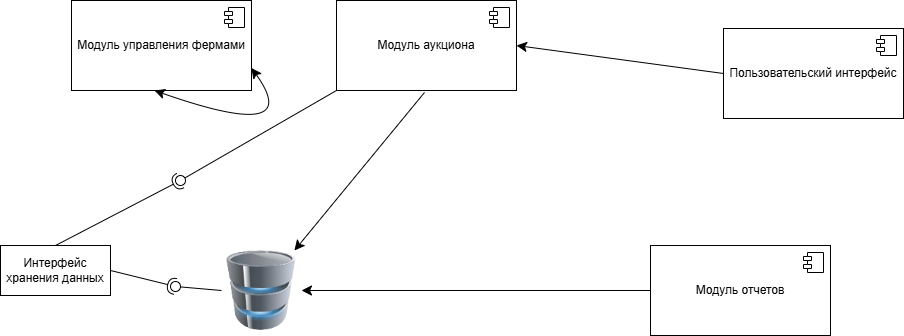

The diagram above was exported from draw.io. Its source (the exported page's mxGraphModel, read from the mxfile embedded in the PNG):
<mxGraphModel dx="2067" dy="1185" grid="0" gridSize="10" guides="1" tooltips="1" connect="1" arrows="1" fold="1" page="0" pageScale="1" pageWidth="827" pageHeight="1169" math="0" shadow="0">
  <root>
    <mxCell id="0" />
    <mxCell id="1" parent="0" />
    <mxCell id="qddge7Fq89VXhhM6PJzp-1" value="Модуль управления фермами" style="html=1;dropTarget=0;whiteSpace=wrap;" parent="1" vertex="1">
      <mxGeometry x="-98" y="-8" width="180" height="90" as="geometry" />
    </mxCell>
    <mxCell id="qddge7Fq89VXhhM6PJzp-2" value="" style="shape=module;jettyWidth=8;jettyHeight=4;" parent="qddge7Fq89VXhhM6PJzp-1" vertex="1">
      <mxGeometry x="1" width="20" height="20" relative="1" as="geometry">
        <mxPoint x="-27" y="7" as="offset" />
      </mxGeometry>
    </mxCell>
    <mxCell id="qddge7Fq89VXhhM6PJzp-3" value="Модуль аукциона" style="html=1;dropTarget=0;whiteSpace=wrap;" parent="1" vertex="1">
      <mxGeometry x="167" y="-8" width="180" height="90" as="geometry" />
    </mxCell>
    <mxCell id="qddge7Fq89VXhhM6PJzp-4" value="" style="shape=module;jettyWidth=8;jettyHeight=4;" parent="qddge7Fq89VXhhM6PJzp-3" vertex="1">
      <mxGeometry x="1" width="20" height="20" relative="1" as="geometry">
        <mxPoint x="-27" y="7" as="offset" />
      </mxGeometry>
    </mxCell>
    <mxCell id="qddge7Fq89VXhhM6PJzp-5" value="Модуль отчетов" style="html=1;dropTarget=0;whiteSpace=wrap;" parent="1" vertex="1">
      <mxGeometry x="481" y="237" width="180" height="90" as="geometry" />
    </mxCell>
    <mxCell id="qddge7Fq89VXhhM6PJzp-6" value="" style="shape=module;jettyWidth=8;jettyHeight=4;" parent="qddge7Fq89VXhhM6PJzp-5" vertex="1">
      <mxGeometry x="1" width="20" height="20" relative="1" as="geometry">
        <mxPoint x="-27" y="7" as="offset" />
      </mxGeometry>
    </mxCell>
    <mxCell id="qddge7Fq89VXhhM6PJzp-9" value="Пользовательский интерфейс" style="html=1;dropTarget=0;whiteSpace=wrap;" parent="1" vertex="1">
      <mxGeometry x="554" y="20" width="180" height="90" as="geometry" />
    </mxCell>
    <mxCell id="qddge7Fq89VXhhM6PJzp-10" value="" style="shape=module;jettyWidth=8;jettyHeight=4;" parent="qddge7Fq89VXhhM6PJzp-9" vertex="1">
      <mxGeometry x="1" width="20" height="20" relative="1" as="geometry">
        <mxPoint x="-27" y="7" as="offset" />
      </mxGeometry>
    </mxCell>
    <mxCell id="qddge7Fq89VXhhM6PJzp-11" value="" style="image;html=1;image=img/lib/clip_art/computers/Database_128x128.png" parent="1" vertex="1">
      <mxGeometry x="52" y="242" width="80" height="80" as="geometry" />
    </mxCell>
    <mxCell id="qddge7Fq89VXhhM6PJzp-12" value="" style="endArrow=classic;html=1;rounded=0;fontSize=12;startSize=8;endSize=8;curved=1;exitX=0;exitY=0.5;exitDx=0;exitDy=0;entryX=1;entryY=0.5;entryDx=0;entryDy=0;" parent="1" source="qddge7Fq89VXhhM6PJzp-9" target="qddge7Fq89VXhhM6PJzp-3" edge="1">
      <mxGeometry width="50" height="50" relative="1" as="geometry">
        <mxPoint x="187" y="225" as="sourcePoint" />
        <mxPoint x="237" y="175" as="targetPoint" />
      </mxGeometry>
    </mxCell>
    <mxCell id="qddge7Fq89VXhhM6PJzp-13" value="" style="endArrow=classic;html=1;rounded=0;fontSize=12;startSize=8;endSize=8;curved=1;" parent="1" target="qddge7Fq89VXhhM6PJzp-11" edge="1">
      <mxGeometry width="50" height="50" relative="1" as="geometry">
        <mxPoint x="255" y="84" as="sourcePoint" />
        <mxPoint x="237" y="175" as="targetPoint" />
      </mxGeometry>
    </mxCell>
    <mxCell id="qddge7Fq89VXhhM6PJzp-14" value="" style="endArrow=classic;html=1;rounded=0;fontSize=12;startSize=8;endSize=8;curved=1;exitX=0;exitY=0.5;exitDx=0;exitDy=0;" parent="1" source="qddge7Fq89VXhhM6PJzp-5" target="qddge7Fq89VXhhM6PJzp-11" edge="1">
      <mxGeometry width="50" height="50" relative="1" as="geometry">
        <mxPoint x="187" y="225" as="sourcePoint" />
        <mxPoint x="237" y="175" as="targetPoint" />
      </mxGeometry>
    </mxCell>
    <mxCell id="qddge7Fq89VXhhM6PJzp-15" value="" style="endArrow=classic;startArrow=classic;html=1;rounded=0;fontSize=12;startSize=8;endSize=8;curved=1;exitX=0.461;exitY=1;exitDx=0;exitDy=0;exitPerimeter=0;entryX=1;entryY=0.75;entryDx=0;entryDy=0;" parent="1" source="qddge7Fq89VXhhM6PJzp-1" target="qddge7Fq89VXhhM6PJzp-1" edge="1">
      <mxGeometry width="50" height="50" relative="1" as="geometry">
        <mxPoint x="187" y="225" as="sourcePoint" />
        <mxPoint x="-15" y="168" as="targetPoint" />
        <Array as="points">
          <mxPoint x="136" y="135" />
        </Array>
      </mxGeometry>
    </mxCell>
    <mxCell id="qddge7Fq89VXhhM6PJzp-16" value="Интерфейс хранения данных" style="html=1;whiteSpace=wrap;" parent="1" vertex="1">
      <mxGeometry x="-169" y="237" width="110" height="50" as="geometry" />
    </mxCell>
    <mxCell id="uvTUAt31rXNgy0duct7G-3" value="" style="ellipse;whiteSpace=wrap;html=1;align=center;aspect=fixed;fillColor=none;strokeColor=none;resizable=0;perimeter=centerPerimeter;rotatable=0;allowArrows=0;points=[];outlineConnect=1;" vertex="1" parent="1">
      <mxGeometry x="11" y="224" width="10" height="10" as="geometry" />
    </mxCell>
    <mxCell id="uvTUAt31rXNgy0duct7G-10" value="" style="rounded=0;orthogonalLoop=1;jettySize=auto;html=1;endArrow=halfCircle;endFill=0;endSize=6;strokeWidth=1;sketch=0;exitX=0.5;exitY=0;exitDx=0;exitDy=0;" edge="1" target="uvTUAt31rXNgy0duct7G-12" parent="1" source="qddge7Fq89VXhhM6PJzp-16">
      <mxGeometry relative="1" as="geometry">
        <mxPoint x="7" y="161" as="sourcePoint" />
      </mxGeometry>
    </mxCell>
    <mxCell id="uvTUAt31rXNgy0duct7G-11" value="" style="rounded=0;orthogonalLoop=1;jettySize=auto;html=1;endArrow=oval;endFill=0;sketch=0;sourcePerimeterSpacing=0;targetPerimeterSpacing=0;endSize=10;exitX=0;exitY=1;exitDx=0;exitDy=0;" edge="1" target="uvTUAt31rXNgy0duct7G-12" parent="1" source="qddge7Fq89VXhhM6PJzp-3">
      <mxGeometry relative="1" as="geometry">
        <mxPoint x="-33" y="161" as="sourcePoint" />
      </mxGeometry>
    </mxCell>
    <mxCell id="uvTUAt31rXNgy0duct7G-12" value="" style="ellipse;whiteSpace=wrap;html=1;align=center;aspect=fixed;fillColor=none;strokeColor=none;resizable=0;perimeter=centerPerimeter;rotatable=0;allowArrows=0;points=[];outlineConnect=1;" vertex="1" parent="1">
      <mxGeometry x="6" y="167" width="10" height="10" as="geometry" />
    </mxCell>
    <mxCell id="uvTUAt31rXNgy0duct7G-16" value="" style="rounded=0;orthogonalLoop=1;jettySize=auto;html=1;endArrow=halfCircle;endFill=0;endSize=6;strokeWidth=1;sketch=0;exitX=1;exitY=0.5;exitDx=0;exitDy=0;" edge="1" target="uvTUAt31rXNgy0duct7G-18" parent="1" source="qddge7Fq89VXhhM6PJzp-16">
      <mxGeometry relative="1" as="geometry">
        <mxPoint x="43" y="365" as="sourcePoint" />
      </mxGeometry>
    </mxCell>
    <mxCell id="uvTUAt31rXNgy0duct7G-17" value="" style="rounded=0;orthogonalLoop=1;jettySize=auto;html=1;endArrow=oval;endFill=0;sketch=0;sourcePerimeterSpacing=0;targetPerimeterSpacing=0;endSize=10;exitX=0;exitY=0.5;exitDx=0;exitDy=0;" edge="1" target="uvTUAt31rXNgy0duct7G-18" parent="1" source="qddge7Fq89VXhhM6PJzp-11">
      <mxGeometry relative="1" as="geometry">
        <mxPoint x="3" y="365" as="sourcePoint" />
      </mxGeometry>
    </mxCell>
    <mxCell id="uvTUAt31rXNgy0duct7G-18" value="" style="ellipse;whiteSpace=wrap;html=1;align=center;aspect=fixed;fillColor=none;strokeColor=none;resizable=0;perimeter=centerPerimeter;rotatable=0;allowArrows=0;points=[];outlineConnect=1;" vertex="1" parent="1">
      <mxGeometry x="1" y="273" width="10" height="10" as="geometry" />
    </mxCell>
  </root>
</mxGraphModel>